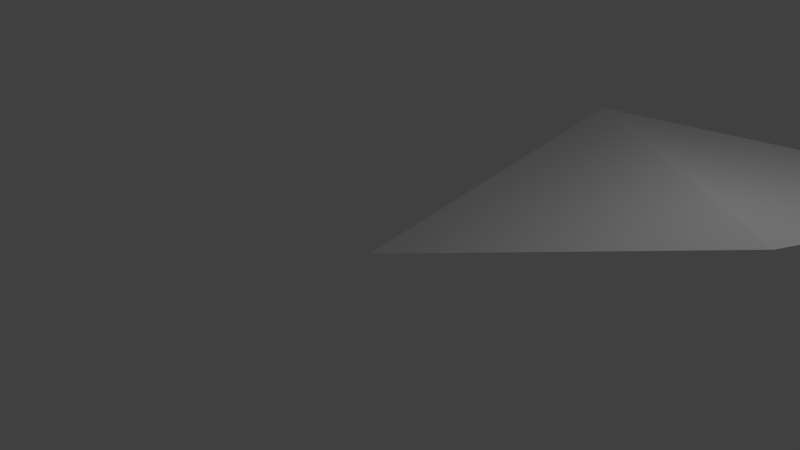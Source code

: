 # Source: Triangle.blend  (saved by Blender 2.78.0; exported with 4.5.12 LTS)
import bpy
from mathutils import Matrix  # noqa: F401  (used for matrix-valued properties, if any)

bpy.ops.wm.read_factory_settings(use_empty=True)
scene = bpy.context.scene
scene.name = 'Scene'

# ---- collections
col_collection_1 = bpy.data.collections.new('Collection 1'); scene.collection.children.link(col_collection_1)

# ---- world
world_world = bpy.data.worlds.new('World'); scene.world = world_world
world_world.color = (0.05088, 0.05088, 0.05088)
world_world.use_sun_shadow = False
world_world.sun_shadow_jitter_overblur = 0.0
world_world.cycles.sampling_method = 'MANUAL'

# ---- cameras
cam_camera = bpy.data.cameras.new('Camera')
cam_camera.clip_end = 100.0
cam_camera.lens = 35.0
cam_camera.sensor_width = 32.0
cam_camera.sensor_height = 18.0
cam_camera.ortho_scale = 7.314
cam_camera.dof.focus_distance = 0.0
cam_camera.dof.aperture_fstop = 128.0

# ---- lights
light_lamp = bpy.data.lights.new('Lamp', 'POINT')
light_lamp.transmission_factor = 0.0
light_lamp.cutoff_distance = 30.0
light_lamp.energy = 100.0
light_lamp.shadow_buffer_clip_start = 1.001
light_lamp.shadow_soft_size = 0.1
light_lamp.shadow_maximum_resolution = 0.006
light_lamp.use_absolute_resolution = True

# ---- meshes
me_plane = bpy.data.meshes.new('Plane')
me_plane.from_pydata([(0.0, 0.0, 0.0), (5.0, 0.0, 2.0), (0.0, 5.0, 0.8), (6.0, 4.0, 1.5)], [], [(0, 1, 2), (2, 1, 3)])
me_plane.use_remesh_preserve_volume = False
me_plane.use_remesh_preserve_attributes = False
me_plane.use_mirror_vertex_groups = False
me_plane.update()

# ---- objects
ob_plane = bpy.data.objects.new('Plane', me_plane)
ob_lamp = bpy.data.objects.new('Lamp', light_lamp)
ob_camera = bpy.data.objects.new('Camera', cam_camera)

# ---- transforms, parenting, visibility, modifiers, constraints
ob_plane.location = (0.0, 0.0, 0.0)
ob_plane.lineart.crease_threshold = 0.0
ob_lamp.location = (4.076, 1.005, 5.904)
ob_lamp.rotation_euler = (0.6503, 0.05522, 1.866)
ob_lamp.lock_rotations_4d = False
ob_lamp.empty_display_type = 'ARROWS'
ob_lamp.color = (0.0, 0.0, 0.0, 0.0)
ob_lamp.lineart.crease_threshold = 0.0
ob_camera.location = (7.481, -6.508, 5.344)
ob_camera.rotation_euler = (1.109, 0.0, 0.8149)
ob_camera.lock_rotations_4d = False
ob_camera.empty_display_type = 'ARROWS'
ob_camera.color = (0.0, 0.0, 0.0, 0.0)
ob_camera.display_type = 'WIRE'
ob_camera.lineart.crease_threshold = 0.0

# ---- collection membership
col_collection_1.objects.link(ob_plane)
col_collection_1.objects.link(ob_lamp)
col_collection_1.objects.link(ob_camera)

# ---- scene / render settings (as saved in the file)
scene.camera = ob_camera
scene.frame_start = 1; scene.frame_end = 250; scene.frame_set(1)
scene.render.engine = 'BLENDER_EEVEE_NEXT'
scene.render.resolution_percentage = 50
scene.render.dither_intensity = 0.0
scene.cycles.use_denoising = False
scene.cycles.samples = 128
scene.cycles.sampling_pattern = 'TABULATED_SOBOL'
scene.cycles.light_sampling_threshold = 0.0
scene.cycles.use_adaptive_sampling = False
scene.cycles.use_light_tree = False
scene.cycles.blur_glossy = 0.0
scene.cycles.sample_clamp_indirect = 0.0
scene.view_settings.view_transform = 'Standard'
bpy.context.view_layer.update()
